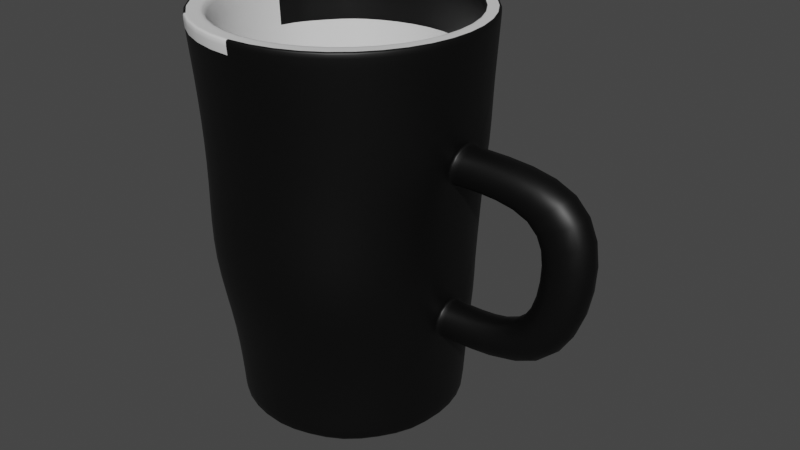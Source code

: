 # Source: marco.blend  (saved by Blender 2.83.19; exported with 4.5.12 LTS)
import bpy
from mathutils import Matrix  # noqa: F401  (used for matrix-valued properties, if any)

bpy.ops.wm.read_factory_settings(use_empty=True)
scene = bpy.context.scene
scene.name = 'Scene'

# ---- collections
col_collection = bpy.data.collections.new('Collection'); scene.collection.children.link(col_collection)

# ---- materials (node trees are filled in below, after node groups)
mat_materiais = bpy.data.materials.new('Materiais')
mat_materiais.use_transparent_shadow = False
mat_materiais_001 = bpy.data.materials.new('Materiais.001')
mat_materiais_001.use_transparent_shadow = False

# ---- material node trees
mat_materiais.use_nodes = True; mat_materiais.node_tree.nodes.clear()
_N = mat_materiais.node_tree.nodes; _L = mat_materiais.node_tree.links
n0 = _N.new('ShaderNodeOutputMaterial'); n0.name = 'Material Output'; n0.location = (341, 317)
n1 = _N.new('ShaderNodeBsdfPrincipled'); n1.name = 'Principled BSDF'; n1.location = (6, 317)
n1.width = 241
n1.distribution = 'GGX'
n1.subsurface_method = 'BURLEY'
n1.inputs[0].default_value = (0.0, 0.0, 0.0, 1.0)
n1.inputs[3].default_value = 1.45
n1.inputs[27].default_value = (0.0, 0.0, 0.0, 1.0)
n1.inputs[28].default_value = 1.0
_L.new(n1.outputs[0], n0.inputs[0])
n0.is_active_output = True
mat_materiais_001.use_nodes = True; mat_materiais_001.node_tree.nodes.clear()
_N = mat_materiais_001.node_tree.nodes; _L = mat_materiais_001.node_tree.links
n0 = _N.new('ShaderNodeBsdfPrincipled'); n0.name = 'Principled BSDF'; n0.location = (10, 300)
n0.distribution = 'GGX'
n0.subsurface_method = 'BURLEY'
n0.inputs[3].default_value = 1.45
n0.inputs[27].default_value = (0.0, 0.0, 0.0, 1.0)
n0.inputs[28].default_value = 1.0
n1 = _N.new('ShaderNodeOutputMaterial'); n1.name = 'Material Output'; n1.location = (300, 300)
_L.new(n0.outputs[0], n1.inputs[0])
n1.is_active_output = True

# ---- world
world_world = bpy.data.worlds.new('World'); scene.world = world_world
world_world.use_nodes = True; world_world.node_tree.nodes.clear()
_N = world_world.node_tree.nodes; _L = world_world.node_tree.links
n0 = _N.new('ShaderNodeOutputWorld'); n0.name = 'World Output'; n0.location = (300, 300)
n1 = _N.new('ShaderNodeBackground'); n1.name = 'Background'; n1.location = (10, 300)
n1.inputs[0].default_value = (0.05088, 0.05088, 0.05088, 1.0)
_L.new(n1.outputs[0], n0.inputs[0])
n0.is_active_output = True
world_world.color = (0.05088, 0.05088, 0.05088)
world_world.use_sun_shadow = False
world_world.sun_shadow_jitter_overblur = 0.0

# ---- meshes
me_cilindro = bpy.data.meshes.new('Cilindro')
me_cilindro.from_pydata([(0.0, 1.0, -1.5), (-1.068e-08, 0.8755, 1.515), (0.5878, 0.809, -1.5), (0.521, 0.7172, 1.5), (0.9511, 0.309, -1.5), (0.8495, 0.2761, 1.5), (0.9511, -0.309, -1.5), (0.8681, -0.2821, 1.502), (0.5878, -0.809, -1.5), (0.5543, -0.7631, 1.504), (-8.742e-08, -1.0, -1.5), (-7.853e-08, -0.928, 1.502), (-0.5878, -0.809, -1.5), (-0.5543, -0.7631, 1.504), (-0.9511, -0.309, -1.5), (-0.8681, -0.2821, 1.502), (-0.9511, 0.309, -1.5), (-0.8503, 0.2763, 1.5), (-0.5878, 0.809, -1.5), (-0.521, 0.7172, 1.5), (0.5878, 0.809, 1.5), (-0.000168, 0.9898, 1.513), (0.9582, 0.3114, 1.501), (0.9767, -0.3175, 1.503), (0.6184, -0.8516, 1.506), (-8.164e-05, -1.041, 1.504), (-0.6186, -0.8514, 1.506), (-0.9767, -0.3174, 1.503), (-0.9586, 0.3115, 1.501), (-0.5878, 0.809, 1.5), (0.521, 0.7172, -0.8023), (-1.889e-07, 0.8865, -0.8023), (0.8431, 0.2739, -0.8023), (0.8431, -0.2739, -0.8023), (0.521, -0.7172, -0.8023), (-2.568e-07, -0.8865, -0.8023), (-0.521, -0.7172, -0.8023), (-0.8431, -0.2739, -0.8023), (-0.8431, 0.2739, -0.8023), (-0.521, 0.7172, -0.8023), (0.0, 1.0, -0.9), (0.0, 1.0, -0.3), (0.0, 1.0, 0.3), (0.0, 1.0, 0.9), (0.5878, 0.809, 0.9), (0.5878, 0.809, 0.3), (0.5878, 0.809, -0.3), (0.5878, 0.809, -0.9), (0.9629, 0.1597, 0.7526), (0.9528, 0.1582, 0.4522), (0.9511, 0.1575, -0.4515), (0.9511, 0.1575, -0.7485), (0.9642, -0.1615, 0.7527), (0.952, -0.1579, 0.4519), (0.9511, -0.1575, -0.4515), (0.9511, -0.1575, -0.7485), (0.6088, -0.839, 0.9005), (0.6243, -0.8602, 0.2996), (0.6701, -0.9244, -0.2999), (0.5878, -0.809, -0.9), (-8.742e-08, -1.0, 0.9), (-8.058e-06, -1.013, 0.2999), (-5.504e-05, -1.088, -0.3005), (-8.742e-08, -1.0, -0.9), (-0.6088, -0.839, 0.9005), (-0.6244, -0.8602, 0.2996), (-0.6703, -0.9243, -0.3), (-0.5878, -0.809, -0.9), (-0.9929, -0.3249, 0.9041), (-0.9511, -0.309, 0.3), (-0.9511, -0.309, -0.3), (-0.9511, -0.309, -0.9), (-0.9617, 0.3132, 0.9046), (-0.9511, 0.309, 0.3), (-0.9511, 0.309, -0.3), (-0.9511, 0.309, -0.9), (-0.5878, 0.809, 0.9), (-0.5878, 0.809, 0.3), (-0.5878, 0.809, -0.3), (-0.5878, 0.809, -0.9), (0.9596, 0.3128, 0.9037), (0.9511, 0.309, 0.3), (0.9511, 0.309, -0.3), (0.9511, 0.309, -0.9), (0.9945, -0.3254, 0.9044), (0.9511, -0.309, 0.3), (0.9511, -0.309, -0.3), (0.9511, -0.309, -0.9), (1.892, 0.1575, 0.7485), (1.581, 0.1575, 0.4515), (1.581, 0.1575, -0.4515), (1.892, 0.1575, -0.7485), (1.892, -0.1575, 0.7485), (1.581, -0.1575, 0.4515), (1.581, -0.1575, -0.4515), (1.892, -0.1575, -0.7485), (1.674, 0.1575, -5.192e-08), (1.674, -0.1575, -8.516e-08), (2.104, -0.1575, -6.729e-08), (2.104, 0.1575, -9.365e-08), (1.486e-05, 0.9901, 1.512), (0.5878, 0.809, 1.5), (0.9645, 0.3135, 1.501), (0.9889, -0.3215, 1.504), (0.6208, -0.8549, 1.51), (-6.13e-05, -1.061, 1.506), (-0.621, -0.8548, 1.51), (-0.989, -0.3214, 1.504), (-0.9651, 0.3137, 1.501), (-0.5878, 0.809, 1.5), (0.9725, 0.1611, 0.7577), (0.953, 0.1583, 0.4524), (0.9522, -0.158, 0.452), (0.9847, -0.1678, 0.7566), (0.9511, 0.1575, -0.4515), (0.9511, 0.1575, -0.7485), (0.9511, -0.1575, -0.7485), (0.9511, -0.1575, -0.4515), (0.5878, 0.809, -1.5), (0.9511, 0.309, -1.5), (0.9511, -0.309, -1.5), (0.5878, -0.809, -1.5), (-8.742e-08, -1.0, -1.5), (-0.5878, -0.809, -1.5), (-0.9511, -0.309, -1.5), (-0.9511, 0.309, -1.5), (-0.5878, 0.809, -1.5), (0.0, 1.0, -1.5), (-0.8527, 0.2771, 1.501), (-0.521, 0.7172, 1.5), (3.024e-05, -0.9094, 1.503), (-0.4985, -0.6867, 1.505), (0.8513, 0.2767, 1.501), (0.8512, -0.2768, 1.502), (-1.453e-05, 0.8858, 1.501), (-0.8511, -0.2769, 1.503), (0.4987, -0.6865, 1.505), (0.521, 0.7172, 1.5), (-0.7694, 0.559, -1.5), (-0.7694, 0.559, 1.5), (-0.6821, 0.4955, 1.5), (-0.6821, 0.4955, -0.8023), (-0.7694, 0.559, -0.9), (-0.7694, 0.559, -0.3), (-0.7694, 0.559, 0.3), (-0.7694, 0.559, 0.9), (-0.7694, 0.559, 1.5), (-0.7694, 0.559, -1.5), (-0.6821, 0.4955, 1.5), (-0.8431, 0.2739, -0.8023), (-0.0001661, -0.951, -0.8044), (0.8431, 0.2739, -0.8023), (-0.521, 0.7172, -0.8023), (-0.6108, -0.8428, -0.8061), (0.8431, -0.2739, -0.8023), (-1.889e-07, 0.8865, -0.8023), (-0.8431, -0.2739, -0.8023), (0.6109, -0.8427, -0.8063), (0.521, 0.7172, -0.8023), (-0.6821, 0.4955, -0.8023)], [], [(100, 21, 20, 101), (101, 20, 22, 102), (102, 22, 23, 103), (103, 23, 24, 104), (104, 24, 25, 105), (105, 25, 26, 106), (106, 26, 27, 107), (107, 27, 28, 108), (159, 149, 38, 141), (146, 139, 29, 109), (109, 29, 21, 100), (0, 2, 4, 6, 8, 10, 12, 14, 16, 138, 18), (1, 3, 20, 21), (3, 5, 22, 20), (5, 7, 23, 22), (7, 9, 24, 23), (9, 11, 25, 24), (11, 13, 26, 25), (13, 15, 27, 26), (15, 17, 28, 27), (140, 19, 29, 139), (19, 1, 21, 29), (30, 31, 39, 141, 38, 37, 36, 35, 34, 33, 32), (153, 150, 35, 36), (154, 151, 32, 33), (155, 152, 39, 31), (156, 153, 36, 37), (157, 154, 33, 34), (158, 155, 31, 30), (149, 156, 37, 38), (150, 157, 34, 35), (151, 158, 30, 32), (126, 79, 40, 127), (79, 78, 41, 40), (78, 77, 42, 41), (77, 76, 43, 42), (147, 142, 79, 126), (142, 143, 78, 79), (143, 144, 77, 78), (144, 145, 76, 77), (124, 71, 75, 125), (71, 70, 74, 75), (70, 69, 73, 74), (69, 68, 72, 73), (123, 67, 71, 124), (67, 66, 70, 71), (66, 65, 69, 70), (65, 64, 68, 69), (122, 63, 67, 123), (63, 62, 66, 67), (62, 61, 65, 66), (61, 60, 64, 65), (121, 59, 63, 122), (59, 58, 62, 63), (58, 57, 61, 62), (57, 56, 60, 61), (120, 87, 59, 121), (87, 86, 58, 59), (86, 85, 57, 58), (85, 84, 56, 57), (119, 83, 87, 120), (53, 49, 89, 93), (82, 81, 85, 86), (51, 50, 90, 91), (118, 47, 83, 119), (47, 46, 82, 83), (46, 45, 81, 82), (45, 44, 80, 81), (127, 40, 47, 118), (40, 41, 46, 47), (41, 42, 45, 46), (42, 43, 44, 45), (110, 111, 81, 80), (114, 115, 83, 82), (112, 113, 84, 85), (116, 117, 86, 87), (115, 116, 87, 83), (117, 114, 82, 86), (111, 112, 85, 81), (113, 110, 80, 84), (94, 95, 98, 97), (90, 94, 97, 96), (55, 51, 91, 95), (52, 53, 93, 92), (49, 48, 88, 89), (48, 52, 92, 88), (50, 54, 94, 90), (54, 55, 95, 94), (95, 91, 99, 98), (91, 90, 96, 99), (96, 97, 93, 89), (97, 98, 92, 93), (98, 99, 88, 92), (99, 96, 89, 88), (76, 109, 100, 43), (145, 146, 109, 76), (68, 107, 108, 72), (64, 106, 107, 68), (60, 105, 106, 64), (56, 104, 105, 60), (84, 103, 104, 56), (80, 102, 103, 84), (44, 101, 102, 80), (43, 100, 101, 44), (52, 48, 110, 113), (49, 53, 112, 111), (53, 52, 113, 112), (48, 49, 111, 110), (54, 50, 114, 117), (51, 55, 116, 115), (55, 54, 117, 116), (50, 51, 115, 114), (0, 127, 118, 2), (2, 118, 119, 4), (4, 119, 120, 6), (6, 120, 121, 8), (8, 121, 122, 10), (10, 122, 123, 12), (12, 123, 124, 14), (14, 124, 125, 16), (138, 147, 126, 18), (18, 126, 127, 0), (5, 3, 137, 132), (11, 9, 136, 130), (17, 15, 135, 128), (3, 1, 134, 137), (9, 7, 133, 136), (15, 13, 131, 135), (1, 19, 129, 134), (7, 5, 132, 133), (13, 11, 130, 131), (140, 17, 128, 148), (19, 140, 148, 129), (16, 125, 147, 138), (72, 108, 146, 145), (73, 72, 145, 144), (74, 73, 144, 143), (75, 74, 143, 142), (125, 75, 142, 147), (17, 140, 139, 28), (108, 28, 139, 146), (152, 159, 141, 39), (129, 148, 159, 152), (132, 137, 158, 151), (130, 136, 157, 150), (128, 135, 156, 149), (137, 134, 155, 158), (136, 133, 154, 157), (135, 131, 153, 156), (134, 129, 152, 155), (133, 132, 151, 154), (131, 130, 150, 153), (148, 128, 149, 159)])
me_cilindro.polygons.foreach_set('use_smooth', [True] * 153)
me_cilindro.polygons.foreach_set('material_index', [0, 0, 0, 0, 0, 1, 0, 0, 0, 0, 0, 0, 1, 1, 1, 1, 1, 1, 1, 1, 1, 1, 1, 0, 0, 0, 0, 0, 0, 0, 0, 0, 0, 0, 0, 0, 0, 0, 0, 0, 0, 0, 0, 0, 0, 0, 0, 0, 0, 0, 0, 0, 0, 0, 0, 0, 0, 0, 0, 0, 0, 0, 0, 0, 0, 0, 0, 0, 0, 0, 0, 0, 0, 0, 0, 0, 0, 0, 0, 0, 0, 0, 0, 0, 0, 0, 0, 0, 0, 0, 0, 0, 0, 0, 0, 0, 0, 0, 0, 0, 0, 0, 0, 0, 0, 0, 0, 0, 0, 0, 0, 0, 0, 0, 0, 0, 0, 0, 0, 0, 0, 0, 0, 1, 1, 0, 1, 1, 0, 0, 1, 0, 0, 0, 0, 0, 0, 0, 0, 1, 0, 0, 1, 1, 1, 1, 1, 1, 1, 1, 1, 1, 1])
_uv = me_cilindro.uv_layers.new(name='Mapa UV')
_uv.uv.foreach_set('vector', [1.0, 1.0, 1.0, 1.0, 0.9, 1.0, 0.9, 1.0, 0.9, 1.0, 0.9, 1.0, 0.8, 1.0, 0.8, 1.0, 0.8, 1.0, 0.8, 1.0, 0.7, 1.0, 0.7, 1.0, 0.7, 1.0, 0.7, 1.0, 0.6, 1.0, 0.6, 1.0, 0.6, 1.0, 0.6, 1.0, 0.5, 1.0, 0.5, 1.0, 0.5, 1.0, 0.5, 1.0, 0.4, 1.0, 0.4, 1.0, 0.4, 1.0, 0.4, 1.0, 0.3, 1.0, 0.3, 1.0, 0.3, 1.0, 0.3, 1.0, 0.2, 1.0, 0.2, 1.0, 0.08631, 0.3689, 0.04766, 0.3157, 0.04766, 0.3157, 0.08631, 0.3689, 0.15, 1.0, 0.15, 1.0, 0.1, 1.0, 0.1, 1.0, 0.1, 1.0, 0.1, 1.0, -7.451e-08, 1.0, -7.451e-08, 1.0, 0.75, 0.49, 0.8911, 0.4442, 0.9783, 0.3242, 0.9783, 0.1758, 0.8911, 0.05584, 0.75, 0.01, 0.6089, 0.05584, 0.5217, 0.1758, 0.5217, 0.3242, 0.5653, 0.3842, 0.6089, 0.4442, 0.25, 0.4628, 0.3751, 0.4221, 0.3911, 0.4442, 0.25, 0.49, 0.3751, 0.4221, 0.4523, 0.3157, 0.4783, 0.3242, 0.3911, 0.4442, 0.4523, 0.3157, 0.4523, 0.1843, 0.4783, 0.1758, 0.4783, 0.3242, 0.4523, 0.1843, 0.3751, 0.07788, 0.3911, 0.05584, 0.4783, 0.1758, 0.3751, 0.07788, 0.25, 0.03725, 0.25, 0.01, 0.3911, 0.05584, 0.25, 0.03725, 0.1249, 0.07788, 0.1089, 0.05584, 0.25, 0.01, 0.1249, 0.07788, 0.04766, 0.1843, 0.02175, 0.1758, 0.1089, 0.05584, 0.04766, 0.1843, 0.04766, 0.3157, 0.02175, 0.3242, 0.02175, 0.1758, 0.08631, 0.3689, 0.1249, 0.4221, 0.1089, 0.4442, 0.06534, 0.3842, 0.1249, 0.4221, 0.25, 0.4628, 0.25, 0.49, 0.1089, 0.4442, 0.3751, 0.4221, 0.25, 0.4628, 0.1249, 0.4221, 0.08631, 0.3689, 0.04766, 0.3157, 0.04766, 0.1843, 0.1249, 0.07788, 0.25, 0.03725, 0.3751, 0.07788, 0.4523, 0.1843, 0.4523, 0.3157, 0.1249, 0.07788, 0.25, 0.03725, 0.25, 0.03725, 0.1249, 0.07788, 0.4523, 0.1843, 0.4523, 0.3157, 0.4523, 0.3157, 0.4523, 0.1843, 0.25, 0.4628, 0.1249, 0.4221, 0.1249, 0.4221, 0.25, 0.4628, 0.04766, 0.1843, 0.1249, 0.07788, 0.1249, 0.07788, 0.04766, 0.1843, 0.3751, 0.07788, 0.4523, 0.1843, 0.4523, 0.1843, 0.3751, 0.07788, 0.3751, 0.4221, 0.25, 0.4628, 0.25, 0.4628, 0.3751, 0.4221, 0.04766, 0.3157, 0.04766, 0.1843, 0.04766, 0.1843, 0.04766, 0.3157, 0.25, 0.03725, 0.3751, 0.07788, 0.3751, 0.07788, 0.25, 0.03725, 0.4523, 0.3157, 0.3751, 0.4221, 0.3751, 0.4221, 0.4523, 0.3157, 0.1, 0.5, 0.1, 0.6, -7.451e-08, 0.6, -7.451e-08, 0.5, 0.1, 0.6, 0.1, 0.7, -7.451e-08, 0.7, -7.451e-08, 0.6, 0.1, 0.7, 0.1, 0.8, -7.451e-08, 0.8, -7.451e-08, 0.7, 0.1, 0.8, 0.1, 0.9, -7.451e-08, 0.9, -7.451e-08, 0.8, 0.15, 0.5, 0.15, 0.6, 0.1, 0.6, 0.1, 0.5, 0.15, 0.6, 0.15, 0.7, 0.1, 0.7, 0.1, 0.6, 0.15, 0.7, 0.15, 0.8, 0.1, 0.8, 0.1, 0.7, 0.15, 0.8, 0.15, 0.9, 0.1, 0.9, 0.1, 0.8, 0.3, 0.5, 0.3, 0.6, 0.2, 0.6, 0.2, 0.5, 0.3, 0.6, 0.3, 0.7, 0.2, 0.7, 0.2, 0.6, 0.3, 0.7, 0.3, 0.8, 0.2, 0.8, 0.2, 0.7, 0.3, 0.8, 0.3, 0.9, 0.2, 0.9, 0.2, 0.8, 0.4, 0.5, 0.4, 0.6, 0.3, 0.6, 0.3, 0.5, 0.4, 0.6, 0.4, 0.7, 0.3, 0.7, 0.3, 0.6, 0.4, 0.7, 0.4, 0.8, 0.3, 0.8, 0.3, 0.7, 0.4, 0.8, 0.4, 0.9, 0.3, 0.9, 0.3, 0.8, 0.5, 0.5, 0.5, 0.6, 0.4, 0.6, 0.4, 0.5, 0.5, 0.6, 0.5, 0.7, 0.4, 0.7, 0.4, 0.6, 0.5, 0.7, 0.5, 0.8, 0.4, 0.8, 0.4, 0.7, 0.5, 0.8, 0.5, 0.9, 0.4, 0.9, 0.4, 0.8, 0.6, 0.5, 0.6, 0.6, 0.5, 0.6, 0.5, 0.5, 0.6, 0.6, 0.6, 0.7, 0.5, 0.7, 0.5, 0.6, 0.6, 0.7, 0.6, 0.8, 0.5, 0.8, 0.5, 0.7, 0.6, 0.8, 0.6, 0.9, 0.5, 0.9, 0.5, 0.8, 0.7, 0.5, 0.7, 0.6, 0.6, 0.6, 0.6, 0.5, 0.7, 0.6, 0.7, 0.7, 0.6, 0.7, 0.6, 0.6, 0.7, 0.7, 0.7, 0.8, 0.6, 0.8, 0.6, 0.7, 0.7, 0.8, 0.7, 0.9, 0.6, 0.9, 0.6, 0.8, 0.8, 0.5, 0.8, 0.6, 0.7, 0.6, 0.7, 0.5, 0.7245, 0.8253, 0.7755, 0.8253, 0.7755, 0.8253, 0.7245, 0.8253, 0.8, 0.7, 0.8, 0.8, 0.7, 0.8, 0.7, 0.7, 0.7755, 0.6253, 0.7755, 0.6747, 0.7755, 0.6747, 0.7755, 0.6253, 0.9, 0.5, 0.9, 0.6, 0.8, 0.6, 0.8, 0.5, 0.9, 0.6, 0.9, 0.7, 0.8, 0.7, 0.8, 0.6, 0.9, 0.7, 0.9, 0.8, 0.8, 0.8, 0.8, 0.7, 0.9, 0.8, 0.9, 0.9, 0.8, 0.9, 0.8, 0.8, 1.0, 0.5, 1.0, 0.6, 0.9, 0.6, 0.9, 0.5, 1.0, 0.6, 1.0, 0.7, 0.9, 0.7, 0.9, 0.6, 1.0, 0.7, 1.0, 0.8, 0.9, 0.8, 0.9, 0.7, 1.0, 0.8, 1.0, 0.9, 0.9, 0.9, 0.9, 0.8, 0.7755, 0.8747, 0.7755, 0.8253, 0.8, 0.8, 0.8, 0.9, 0.7755, 0.6747, 0.7755, 0.6253, 0.8, 0.6, 0.8, 0.7, 0.7245, 0.8253, 0.7245, 0.8747, 0.7, 0.9, 0.7, 0.8, 0.7245, 0.6253, 0.7245, 0.6747, 0.7, 0.7, 0.7, 0.6, 0.7755, 0.6253, 0.7245, 0.6253, 0.7, 0.6, 0.8, 0.6, 0.7245, 0.6747, 0.7755, 0.6747, 0.8, 0.7, 0.7, 0.7, 0.7755, 0.8253, 0.7245, 0.8253, 0.7, 0.8, 0.8, 0.8, 0.7245, 0.8747, 0.7755, 0.8747, 0.8, 0.9, 0.7, 0.9, 0.7245, 0.6747, 0.7245, 0.6253, 0.7245, 0.75, 0.7245, 0.75, 0.7755, 0.6747, 0.7245, 0.6747, 0.7245, 0.75, 0.7755, 0.75, 0.7245, 0.6253, 0.7755, 0.6253, 0.7755, 0.6253, 0.7245, 0.6253, 0.7245, 0.8747, 0.7245, 0.8253, 0.7245, 0.8253, 0.7245, 0.8747, 0.7755, 0.8253, 0.7755, 0.8747, 0.7755, 0.8747, 0.7755, 0.8253, 0.7755, 0.8747, 0.7245, 0.8747, 0.7245, 0.8747, 0.7755, 0.8747, 0.7755, 0.6747, 0.7245, 0.6747, 0.7245, 0.6747, 0.7755, 0.6747, 0.7245, 0.6747, 0.7245, 0.6253, 0.7245, 0.6253, 0.7245, 0.6747, 0.7245, 0.6253, 0.7755, 0.6253, 0.7755, 0.75, 0.7245, 0.75, 0.7755, 0.6253, 0.7755, 0.6747, 0.7755, 0.75, 0.7755, 0.75, 0.7755, 0.75, 0.7245, 0.75, 0.7245, 0.8253, 0.7755, 0.8253, 0.7245, 0.75, 0.7245, 0.75, 0.7245, 0.8747, 0.7245, 0.8253, 0.7245, 0.75, 0.7755, 0.75, 0.7755, 0.8747, 0.7245, 0.8747, 0.7755, 0.75, 0.7755, 0.75, 0.7755, 0.8253, 0.7755, 0.8747, 0.1, 0.9, 0.1, 1.0, -7.451e-08, 1.0, -7.451e-08, 0.9, 0.15, 0.9, 0.15, 1.0, 0.1, 1.0, 0.1, 0.9, 0.3, 0.9, 0.3, 1.0, 0.2, 1.0, 0.2, 0.9, 0.4, 0.9, 0.4, 1.0, 0.3, 1.0, 0.3, 0.9, 0.5, 0.9, 0.5, 1.0, 0.4, 1.0, 0.4, 0.9, 0.6, 0.9, 0.6, 1.0, 0.5, 1.0, 0.5, 0.9, 0.7, 0.9, 0.7, 1.0, 0.6, 1.0, 0.6, 0.9, 0.8, 0.9, 0.8, 1.0, 0.7, 1.0, 0.7, 0.9, 0.9, 0.9, 0.9, 1.0, 0.8, 1.0, 0.8, 0.9, 1.0, 0.9, 1.0, 1.0, 0.9, 1.0, 0.9, 0.9, 0.7245, 0.8747, 0.7755, 0.8747, 0.7755, 0.8747, 0.7245, 0.8747, 0.7755, 0.8253, 0.7245, 0.8253, 0.7245, 0.8253, 0.7755, 0.8253, 0.7245, 0.8253, 0.7245, 0.8747, 0.7245, 0.8747, 0.7245, 0.8253, 0.7755, 0.8747, 0.7755, 0.8253, 0.7755, 0.8253, 0.7755, 0.8747, 0.7245, 0.6747, 0.7755, 0.6747, 0.7755, 0.6747, 0.7245, 0.6747, 0.7755, 0.6253, 0.7245, 0.6253, 0.7245, 0.6253, 0.7755, 0.6253, 0.7245, 0.6253, 0.7245, 0.6747, 0.7245, 0.6747, 0.7245, 0.6253, 0.7755, 0.6747, 0.7755, 0.6253, 0.7755, 0.6253, 0.7755, 0.6747, 1.0, 0.5, 1.0, 0.5, 0.9, 0.5, 0.9, 0.5, 0.9, 0.5, 0.9, 0.5, 0.8, 0.5, 0.8, 0.5, 0.8, 0.5, 0.8, 0.5, 0.7, 0.5, 0.7, 0.5, 0.7, 0.5, 0.7, 0.5, 0.6, 0.5, 0.6, 0.5, 0.6, 0.5, 0.6, 0.5, 0.5, 0.5, 0.5, 0.5, 0.5, 0.5, 0.5, 0.5, 0.4, 0.5, 0.4, 0.5, 0.4, 0.5, 0.4, 0.5, 0.3, 0.5, 0.3, 0.5, 0.3, 0.5, 0.3, 0.5, 0.2, 0.5, 0.2, 0.5, 0.15, 0.5, 0.15, 0.5, 0.1, 0.5, 0.1, 0.5, 0.1, 0.5, 0.1, 0.5, -7.451e-08, 0.5, -7.451e-08, 0.5, 0.4523, 0.3157, 0.3751, 0.4221, 0.3751, 0.4221, 0.4523, 0.3157, 0.25, 0.03725, 0.3751, 0.07788, 0.3751, 0.07788, 0.25, 0.03725, 0.04766, 0.3157, 0.04766, 0.1843, 0.04766, 0.1843, 0.04766, 0.3157, 0.3751, 0.4221, 0.25, 0.4628, 0.25, 0.4628, 0.3751, 0.4221, 0.3751, 0.07788, 0.4523, 0.1843, 0.4523, 0.1843, 0.3751, 0.07788, 0.04766, 0.1843, 0.1249, 0.07788, 0.1249, 0.07788, 0.04766, 0.1843, 0.25, 0.4628, 0.1249, 0.4221, 0.1249, 0.4221, 0.25, 0.4628, 0.4523, 0.1843, 0.4523, 0.3157, 0.4523, 0.3157, 0.4523, 0.1843, 0.1249, 0.07788, 0.25, 0.03725, 0.25, 0.03725, 0.1249, 0.07788, 0.08631, 0.3689, 0.04766, 0.3157, 0.04766, 0.3157, 0.08631, 0.3689, 0.1249, 0.4221, 0.08631, 0.3689, 0.08631, 0.3689, 0.1249, 0.4221, 0.2, 0.5, 0.2, 0.5, 0.15, 0.5, 0.15, 0.5, 0.2, 0.9, 0.2, 1.0, 0.15, 1.0, 0.15, 0.9, 0.2, 0.8, 0.2, 0.9, 0.15, 0.9, 0.15, 0.8, 0.2, 0.7, 0.2, 0.8, 0.15, 0.8, 0.15, 0.7, 0.2, 0.6, 0.2, 0.7, 0.15, 0.7, 0.15, 0.6, 0.2, 0.5, 0.2, 0.6, 0.15, 0.6, 0.15, 0.5, 0.04766, 0.3157, 0.08631, 0.3689, 0.06534, 0.3842, 0.02175, 0.3242, 0.2, 1.0, 0.2, 1.0, 0.15, 1.0, 0.15, 1.0, 0.1249, 0.4221, 0.08631, 0.3689, 0.08631, 0.3689, 0.1249, 0.4221, 0.1249, 0.4221, 0.08631, 0.3689, 0.08631, 0.3689, 0.1249, 0.4221, 0.4523, 0.3157, 0.3751, 0.4221, 0.3751, 0.4221, 0.4523, 0.3157, 0.25, 0.03725, 0.3751, 0.07788, 0.3751, 0.07788, 0.25, 0.03725, 0.04766, 0.3157, 0.04766, 0.1843, 0.04766, 0.1843, 0.04766, 0.3157, 0.3751, 0.4221, 0.25, 0.4628, 0.25, 0.4628, 0.3751, 0.4221, 0.3751, 0.07788, 0.4523, 0.1843, 0.4523, 0.1843, 0.3751, 0.07788, 0.04766, 0.1843, 0.1249, 0.07788, 0.1249, 0.07788, 0.04766, 0.1843, 0.25, 0.4628, 0.1249, 0.4221, 0.1249, 0.4221, 0.25, 0.4628, 0.4523, 0.1843, 0.4523, 0.3157, 0.4523, 0.3157, 0.4523, 0.1843, 0.1249, 0.07788, 0.25, 0.03725, 0.25, 0.03725, 0.1249, 0.07788, 0.08631, 0.3689, 0.04766, 0.3157, 0.04766, 0.3157, 0.08631, 0.3689])
me_cilindro.materials.append(mat_materiais)
me_cilindro.materials.append(mat_materiais_001)
me_cilindro.use_remesh_fix_poles = True
me_cilindro.use_remesh_preserve_attributes = False
me_cilindro.use_mirror_vertex_groups = False
me_cilindro.update()

# ---- objects
ob_cilindro = bpy.data.objects.new('Cilindro', me_cilindro)

# ---- transforms, parenting, visibility, modifiers, constraints
ob_cilindro.location = (0.0, 0.0, 0.0)
ob_cilindro.lineart.crease_threshold = 0.0
_m = ob_cilindro.modifiers.new('Subdivisão', 'SUBSURF')
_m.uv_smooth = 'PRESERVE_CORNERS'
_m.levels = 2
_m = ob_cilindro.modifiers.new('SimpleDeform', 'SIMPLE_DEFORM')
_m.deform_method = 'TAPER'
_m.deform_axis = 'Z'
_m.factor = 0.2
_m.angle = 0.2

# ---- collection membership
col_collection.objects.link(ob_cilindro)

# ---- scene / render settings (as saved in the file)
scene.frame_start = 1; scene.frame_end = 250; scene.frame_set(1)
scene.render.engine = 'BLENDER_EEVEE_NEXT'
scene.cycles.use_denoising = False
scene.cycles.samples = 128
scene.cycles.sampling_pattern = 'TABULATED_SOBOL'
scene.cycles.use_adaptive_sampling = False
scene.cycles.use_light_tree = False
scene.view_settings.view_transform = 'Filmic'
bpy.context.view_layer.update()

# ---- added for rendering (the .blend has no active camera and no usable light): camera, sun
cam_auto = bpy.data.cameras.new('AutoCamera')
cam_auto.lens = 50.0
cam_auto.sensor_width = 36.0
cam_auto.clip_end = 1000.0
ob_auto_camera = bpy.data.objects.new('AutoCamera', cam_auto)
scene.collection.objects.link(ob_auto_camera)
ob_auto_camera.location = (4.92089, -5.35161, 3.55237)
ob_auto_camera.rotation_euler = (1.09748, -7.21219e-08, 0.694738)
scene.camera = ob_auto_camera
light_auto_sun = bpy.data.lights.new('AutoSun', 'SUN')
light_auto_sun.energy = 3.0
light_auto_sun.angle = 0.0523599
ob_auto_sun = bpy.data.objects.new('AutoSun', light_auto_sun)
scene.collection.objects.link(ob_auto_sun)
ob_auto_sun.rotation_euler = (0.872665, 0.174533, 0.523599)
bpy.context.view_layer.update()
